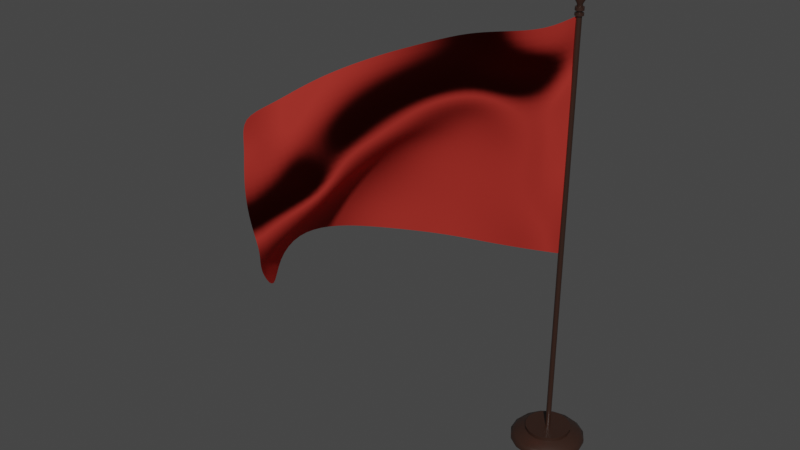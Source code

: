 # Source: flags.blend  (saved by Blender 4.4.32; exported with 4.5.12 LTS)
import bpy
from mathutils import Matrix  # noqa: F401  (used for matrix-valued properties, if any)

bpy.ops.wm.read_factory_settings(use_empty=True)
scene = bpy.context.scene
scene.name = 'Scene'

# ---- collections
col_collection = bpy.data.collections.new('Collection'); scene.collection.children.link(col_collection)
col_1 = bpy.data.collections.new('1'); scene.collection.children.link(col_1)
col_2 = bpy.data.collections.new('2'); scene.collection.children.link(col_2)
col_3 = bpy.data.collections.new('3'); scene.collection.children.link(col_3)
col_4 = bpy.data.collections.new('4'); scene.collection.children.link(col_4)
col_5 = bpy.data.collections.new('5'); scene.collection.children.link(col_5)

# ---- materials (node trees are filled in below, after node groups)
mat_wood = bpy.data.materials.new('wood')
mat_wood.use_transparent_shadow = False
mat_flag_3 = bpy.data.materials.new('flag 3')
mat_flag_3.use_transparent_shadow = False

# ---- node groups
ng_auto_smooth = bpy.data.node_groups.new('Auto Smooth', 'GeometryNodeTree')
_s = ng_auto_smooth.interface.new_socket(name='Geometry', in_out='OUTPUT', socket_type='NodeSocketGeometry')
_s = ng_auto_smooth.interface.new_socket(name='Geometry', in_out='INPUT', socket_type='NodeSocketGeometry')
_s = ng_auto_smooth.interface.new_socket(name='Angle', in_out='INPUT', socket_type='NodeSocketFloat')
_s.subtype = 'ANGLE'
_s.min_value = 0.0
_s.max_value = 3.142
ng_auto_smooth.is_modifier = True
_N = ng_auto_smooth.nodes; _L = ng_auto_smooth.links
n0 = _N.new('NodeGroupOutput'); n0.name = 'Group Output'; n0.location = (480, -100)
n1 = _N.new('NodeGroupInput'); n1.name = 'Group Input'; n1.location = (-420, -300)
n2 = _N.new('NodeGroupInput'); n2.name = 'Group Input.001'; n2.location = (-60, -100)
n3 = _N.new('GeometryNodeSetShadeSmooth'); n3.name = 'Set Shade Smooth'; n3.location = (120, -100)
n3.domain = 'EDGE'
n4 = _N.new('GeometryNodeSetShadeSmooth'); n4.name = 'Set Shade Smooth.001'; n4.location = (300, -100)
n5 = _N.new('GeometryNodeInputMeshEdgeAngle'); n5.name = 'Edge Angle'; n5.location = (-420, -220)
n6 = _N.new('GeometryNodeInputEdgeSmooth'); n6.name = 'Is Edge Smooth'; n6.location = (-60, -160)
n7 = _N.new('GeometryNodeInputShadeSmooth'); n7.name = 'Is Face Smooth'; n7.location = (-240, -340)
n8 = _N.new('FunctionNodeBooleanMath'); n8.name = 'Boolean Math'; n8.location = (-60, -220)
n9 = _N.new('FunctionNodeCompare'); n9.name = 'Compare'; n9.location = (-240, -180)
n9.operation = 'LESS_EQUAL'
_L.new(n5.outputs[0], n9.inputs[0])
_L.new(n4.outputs[0], n0.inputs[0])
_L.new(n1.outputs[1], n9.inputs[1])
_L.new(n9.outputs[0], n8.inputs[0])
_L.new(n7.outputs[0], n8.inputs[1])
_L.new(n2.outputs[0], n3.inputs[0])
_L.new(n6.outputs[0], n3.inputs[1])
_L.new(n3.outputs[0], n4.inputs[0])
_L.new(n8.outputs[0], n3.inputs[2])
n0.is_active_output = True

# ---- material node trees
mat_wood.use_nodes = True; mat_wood.node_tree.nodes.clear()
_N = mat_wood.node_tree.nodes; _L = mat_wood.node_tree.links
n0 = _N.new('ShaderNodeBsdfPrincipled'); n0.name = 'Principled BSDF'; n0.location = (10, 300)
n0.distribution = 'GGX'
n0.subsurface_method = 'RANDOM_WALK_SKIN'
n0.inputs[0].default_value = (0.03106, 0.01352, 0.008618, 1.0)
n0.inputs[2].default_value = 0.3256
n0.inputs[3].default_value = 1.45
n0.inputs[13].default_value = 0.7965
n0.inputs[27].default_value = (0.0, 0.0, 0.0, 1.0)
n0.inputs[28].default_value = 1.0
n1 = _N.new('ShaderNodeOutputMaterial'); n1.name = 'Material Output'; n1.location = (300, 300)
_L.new(n0.outputs[0], n1.inputs[0])
n1.is_active_output = True
mat_flag_3.use_nodes = True; mat_flag_3.node_tree.nodes.clear()
_N = mat_flag_3.node_tree.nodes; _L = mat_flag_3.node_tree.links
n0 = _N.new('ShaderNodeOutputMaterial'); n0.name = 'Material Output'; n0.location = (300, 300)
n1 = _N.new('ShaderNodeBsdfSheen'); n1.name = 'Velvet BSDF'; n1.location = (75, 270)
n1.distribution = 'ASHIKHMIN'
n1.inputs[0].default_value = (0.5891, 0.04935, 0.03756, 1.0)
n1.inputs[1].default_value = 1.0
_L.new(n1.outputs[0], n0.inputs[0])
n0.is_active_output = True

# ---- world
world_world = bpy.data.worlds.new('World'); scene.world = world_world
world_world.use_nodes = True; world_world.node_tree.nodes.clear()
_N = world_world.node_tree.nodes; _L = world_world.node_tree.links
n0 = _N.new('ShaderNodeOutputWorld'); n0.name = 'World Output'; n0.location = (300, 300)
n1 = _N.new('ShaderNodeBackground'); n1.name = 'Background'; n1.location = (10, 300)
n1.inputs[0].default_value = (0.05088, 0.05088, 0.05088, 1.0)
_L.new(n1.outputs[0], n0.inputs[0])
n0.is_active_output = True
world_world.color = (0.05088, 0.05088, 0.05088)
world_world.use_sun_shadow = False
world_world.sun_shadow_jitter_overblur = 0.0

# ---- meshes
me_circle_009 = bpy.data.meshes.new('Circle.009')
me_circle_009.from_pydata([(7.705e-09, 0.209, 0.0), (-0.08, 0.1931, 0.0), (-0.1478, 0.1478, 0.0), (-0.1931, 0.08, 0.0), (-0.209, -1.574e-08, 0.0), (-0.1931, -0.08, 0.0), (-0.1478, -0.1478, 0.0), (-0.08, -0.1931, 0.0), (1.684e-08, -0.209, 0.0), (0.08, -0.1931, 0.0), (0.1478, -0.1478, 0.0), (0.1931, -0.08, 0.0), (0.209, 2.533e-09, 0.0), (0.1931, 0.08, 0.0), (0.1478, 0.1478, 0.0), (0.08, 0.1931, 0.0), (7.705e-09, 0.209, 0.01845), (-0.08, 0.1931, 0.01845), (-0.1478, 0.1478, 0.01845), (-0.1931, 0.08, 0.01845), (-0.209, -1.574e-08, 0.01845), (-0.1931, -0.08, 0.01845), (-0.1478, -0.1478, 0.01845), (-0.08, -0.1931, 0.01845), (1.684e-08, -0.209, 0.01845), (0.08, -0.1931, 0.01845), (0.1478, -0.1478, 0.01845), (0.1931, -0.08, 0.01845), (0.209, 2.533e-09, 0.01845), (0.1931, 0.08, 0.01845), (0.1478, 0.1478, 0.01845), (0.08, 0.1931, 0.01845), (6.737e-09, 0.187, 0.03955), (-0.07157, 0.1728, 0.03955), (-0.1322, 0.1322, 0.03955), (-0.1728, 0.07157, 0.03955), (-0.187, -1.408e-08, 0.03955), (-0.1728, -0.07157, 0.03955), (-0.1322, -0.1322, 0.03955), (-0.07157, -0.1728, 0.03955), (1.491e-08, -0.187, 0.03955), (0.07157, -0.1728, 0.03955), (0.1322, -0.1322, 0.03955), (0.1728, -0.07157, 0.03955), (0.187, 2.266e-09, 0.03955), (0.1728, 0.07157, 0.03955), (0.1322, 0.1322, 0.03955), (0.07157, 0.1728, 0.03955), (5.677e-09, 0.1285, 0.06152), (-0.04916, 0.1187, 0.06152), (-0.09084, 0.09084, 0.06152), (-0.1187, 0.04916, 0.06152), (-0.1285, -1.154e-08, 0.06152), (-0.1187, -0.04916, 0.06152), (-0.09084, -0.09084, 0.06152), (-0.04916, -0.1187, 0.06152), (1.129e-08, -0.1285, 0.06152), (0.04916, -0.1187, 0.06152), (0.09084, -0.09084, 0.06152), (0.1187, -0.04916, 0.06152), (0.1285, -3.098e-10, 0.06152), (0.1187, 0.04916, 0.06152), (0.09084, 0.09084, 0.06152), (0.04916, 0.1187, 0.06152), (5.439e-09, 0.1285, 0.08173), (-0.04916, 0.1187, 0.08173), (-0.09084, 0.09084, 0.08173), (-0.1187, 0.04916, 0.08173), (-0.1285, -1.154e-08, 0.08173), (-0.1187, -0.04916, 0.08173), (-0.09084, -0.09084, 0.08173), (-0.04916, -0.1187, 0.08173), (1.105e-08, -0.1285, 0.08173), (0.04916, -0.1187, 0.08173), (0.09084, -0.09084, 0.08173), (0.1187, -0.04916, 0.08173), (0.1285, -3.098e-10, 0.08173), (0.1187, 0.04916, 0.08173), (0.09084, 0.09084, 0.08173), (0.04916, 0.1187, 0.08173), (0.0004839, 0.01484, 0.08237), (-0.005118, 0.01371, 0.08237), (-0.009867, 0.0105, 0.08237), (-0.01304, 0.00568, 0.08237), (-0.01415, -4.439e-09, 0.08237), (-0.01304, -0.00568, 0.08237), (-0.009867, -0.0105, 0.08237), (-0.005118, -0.01371, 0.08237), (0.0004839, -0.01484, 0.08237), (0.006086, -0.01371, 0.08237), (0.01083, -0.0105, 0.08237), (0.01401, -0.00568, 0.08237), (0.01512, -2.481e-09, 0.08237), (0.01401, 0.00568, 0.08237), (0.01083, 0.0105, 0.08237), (0.006086, 0.01371, 0.08237), (0.004347, 0.01484, 2.466), (-0.001334, 0.01371, 2.466), (-0.006149, 0.0105, 2.466), (-0.009367, 0.00568, 2.466), (-0.0105, -5.357e-09, 2.466), (-0.009367, -0.00568, 2.466), (-0.006149, -0.0105, 2.466), (-0.001334, -0.01371, 2.466), (0.004347, -0.01484, 2.466), (0.01003, -0.01371, 2.466), (0.01484, -0.0105, 2.466), (0.01806, -0.00568, 2.466), (0.01919, -4.065e-09, 2.466), (0.01806, 0.00568, 2.466), (0.01484, 0.0105, 2.466), (0.01003, 0.01371, 2.466), (0.004328, 0.01484, 2.479), (-0.001353, 0.01371, 2.479), (-0.006168, 0.0105, 2.479), (-0.009386, 0.00568, 2.479), (-0.01052, -4.29e-09, 2.479), (-0.009386, -0.00568, 2.479), (-0.006168, -0.0105, 2.479), (-0.001353, -0.01371, 2.479), (0.004328, -0.01484, 2.479), (0.01001, -0.01371, 2.479), (0.01482, -0.0105, 2.479), (0.01804, -0.00568, 2.479), (0.01917, -2.998e-09, 2.479), (0.01804, 0.00568, 2.479), (0.01482, 0.0105, 2.479), (0.01001, 0.01371, 2.479), (0.004311, 0.01484, 2.491), (-0.00137, 0.01371, 2.491), (-0.006185, 0.0105, 2.491), (-0.009403, 0.00568, 2.491), (-0.01053, -3.326e-09, 2.491), (-0.009403, -0.00568, 2.491), (-0.006185, -0.0105, 2.491), (-0.00137, -0.01371, 2.491), (0.004311, -0.01484, 2.491), (0.009991, -0.01371, 2.491), (0.01481, -0.0105, 2.491), (0.01802, -0.00568, 2.491), (0.01915, -2.034e-09, 2.491), (0.01802, 0.00568, 2.491), (0.01481, 0.0105, 2.491), (0.009991, 0.01371, 2.491), (0.004286, 0.01484, 2.508), (-0.001394, 0.01371, 2.508), (-0.00621, 0.0105, 2.508), (-0.009427, 0.00568, 2.508), (-0.01056, -2.885e-09, 2.508), (-0.009427, -0.00568, 2.508), (-0.00621, -0.0105, 2.508), (-0.001394, -0.01371, 2.508), (0.004286, -0.01484, 2.508), (0.009966, -0.01371, 2.508), (0.01478, -0.0105, 2.508), (0.018, -0.00568, 2.508), (0.01913, -1.593e-09, 2.508), (0.018, 0.00568, 2.508), (0.01478, 0.0105, 2.508), (0.009966, 0.01371, 2.508), (0.004266, 0.01484, 2.522), (-0.001414, 0.01371, 2.522), (-0.00623, 0.0105, 2.522), (-0.009447, 0.00568, 2.522), (-0.01058, -4.078e-09, 2.522), (-0.009447, -0.00568, 2.522), (-0.00623, -0.0105, 2.522), (-0.001414, -0.01371, 2.522), (0.004266, -0.01484, 2.522), (0.009946, -0.01371, 2.522), (0.01476, -0.0105, 2.522), (0.01798, -0.00568, 2.522), (0.01911, -2.786e-09, 2.522), (0.01798, 0.00568, 2.522), (0.01476, 0.0105, 2.522), (0.009946, 0.01371, 2.522), (0.004236, 0.02616, 2.543), (-0.005776, 0.02417, 2.543), (-0.01426, 0.0185, 2.543), (-0.01994, 0.01001, 2.543), (-0.02193, -8.034e-09, 2.543), (-0.01994, -0.01001, 2.543), (-0.01426, -0.0185, 2.543), (-0.005776, -0.02417, 2.543), (0.004236, -0.02616, 2.543), (0.01425, -0.02417, 2.543), (0.02274, -0.0185, 2.543), (0.02841, -0.01001, 2.543), (0.0304, -5.757e-09, 2.543), (0.02841, 0.01001, 2.543), (0.02274, 0.0185, 2.543), (0.01425, 0.02417, 2.543), (0.003997, 0.001977, 2.71), (0.003241, 0.001826, 2.71), (0.002599, 0.001398, 2.71), (0.002171, 0.0007565, 2.71), (0.00202, -2.352e-10, 2.71), (0.002171, -0.0007565, 2.71), (0.002599, -0.001398, 2.71), (0.003241, -0.001826, 2.71), (0.003997, -0.001977, 2.71), (0.004754, -0.001826, 2.71), (0.005395, -0.001398, 2.71), (0.005823, -0.0007565, 2.71), (0.005974, -6.316e-11, 2.71), (0.005823, 0.0007565, 2.71), (0.005395, 0.001398, 2.71), (0.004754, 0.001826, 2.71), (-0.004645, 0.02171, 2.466), (0.004347, 0.0235, 2.466), (-0.01227, 0.01661, 2.466), (-0.01736, 0.008991, 2.466), (-0.01915, -5.55e-09, 2.466), (-0.01736, -0.008991, 2.466), (-0.01227, -0.01661, 2.466), (-0.004645, -0.02171, 2.466), (0.004347, -0.0235, 2.466), (0.01334, -0.02171, 2.466), (0.02096, -0.01661, 2.466), (0.02605, -0.008991, 2.466), (0.02784, -3.538e-09, 2.466), (0.02605, 0.008991, 2.466), (0.02096, 0.01661, 2.466), (0.01334, 0.02171, 2.466), (-0.004664, 0.02171, 2.479), (0.004328, 0.0235, 2.479), (-0.01229, 0.01661, 2.479), (-0.01738, 0.008991, 2.479), (-0.01917, -4.399e-09, 2.479), (-0.01738, -0.008991, 2.479), (-0.01229, -0.01661, 2.479), (-0.004664, -0.02171, 2.479), (0.004328, -0.0235, 2.479), (0.01332, -0.02171, 2.479), (0.02094, -0.01661, 2.479), (0.02603, -0.008991, 2.479), (0.02782, -2.387e-09, 2.479), (0.02603, 0.008991, 2.479), (0.02094, 0.01661, 2.479), (0.01332, 0.02171, 2.479), (-0.004681, 0.02171, 2.491), (0.004311, 0.0235, 2.491), (-0.0123, 0.01661, 2.491), (-0.0174, 0.008991, 2.491), (-0.01918, -3.686e-09, 2.491), (-0.0174, -0.008991, 2.491), (-0.0123, -0.01661, 2.491), (-0.004681, -0.02171, 2.491), (0.004311, -0.0235, 2.491), (0.0133, -0.02171, 2.491), (0.02092, -0.01661, 2.491), (0.02602, -0.008991, 2.491), (0.02781, -1.423e-09, 2.491), (0.02602, 0.008991, 2.491), (0.02092, 0.01661, 2.491), (0.0133, 0.02171, 2.491), (-0.004705, 0.02171, 2.508), (0.004286, 0.0235, 2.508), (-0.01233, 0.01661, 2.508), (-0.01742, 0.008991, 2.508), (-0.01921, -3.161e-09, 2.508), (-0.01742, -0.008991, 2.508), (-0.01233, -0.01661, 2.508), (-0.004705, -0.02171, 2.508), (0.004286, -0.0235, 2.508), (0.01328, -0.02171, 2.508), (0.0209, -0.01661, 2.508), (0.02599, -0.008991, 2.508), (0.02778, -9.821e-10, 2.508), (0.02599, 0.008991, 2.508), (0.0209, 0.01661, 2.508), (0.01328, 0.02171, 2.508)], [], [(10, 9, 25, 26), (3, 2, 18, 19), (11, 10, 26, 27), (4, 3, 19, 20), (12, 11, 27, 28), (5, 4, 20, 21), (13, 12, 28, 29), (6, 5, 21, 22), (14, 13, 29, 30), (7, 6, 22, 23), (15, 14, 30, 31), (8, 7, 23, 24), (1, 0, 16, 17), (0, 15, 31, 16), (9, 8, 24, 25), (2, 1, 17, 18), (25, 24, 40, 41), (18, 17, 33, 34), (26, 25, 41, 42), (19, 18, 34, 35), (27, 26, 42, 43), (20, 19, 35, 36), (28, 27, 43, 44), (21, 20, 36, 37), (29, 28, 44, 45), (22, 21, 37, 38), (30, 29, 45, 46), (23, 22, 38, 39), (31, 30, 46, 47), (24, 23, 39, 40), (17, 16, 32, 33), (16, 31, 47, 32), (46, 45, 61, 62), (39, 38, 54, 55), (47, 46, 62, 63), (40, 39, 55, 56), (33, 32, 48, 49), (32, 47, 63, 48), (41, 40, 56, 57), (34, 33, 49, 50), (42, 41, 57, 58), (35, 34, 50, 51), (43, 42, 58, 59), (36, 35, 51, 52), (44, 43, 59, 60), (37, 36, 52, 53), (45, 44, 60, 61), (38, 37, 53, 54), (52, 51, 67, 68), (65, 64, 79, 78, 77, 76, 75, 74, 73, 72, 71, 70, 69, 68, 67, 66), (60, 59, 75, 76), (53, 52, 68, 69), (61, 60, 76, 77), (54, 53, 69, 70), (62, 61, 77, 78), (55, 54, 70, 71), (63, 62, 78, 79), (56, 55, 71, 72), (49, 48, 64, 65), (48, 63, 79, 64), (57, 56, 72, 73), (50, 49, 65, 66), (58, 57, 73, 74), (51, 50, 66, 67), (59, 58, 74, 75), (81, 82, 83, 84, 85, 86, 87, 88, 89, 90, 91, 92, 93, 94, 95, 80), (134, 133, 245, 246), (90, 89, 105, 106), (83, 82, 98, 99), (91, 90, 106, 107), (84, 83, 99, 100), (92, 91, 107, 108), (85, 84, 100, 101), (93, 92, 108, 109), (86, 85, 101, 102), (94, 93, 109, 110), (87, 86, 102, 103), (95, 94, 110, 111), (88, 87, 103, 104), (81, 80, 96, 97), (80, 95, 111, 96), (89, 88, 104, 105), (82, 81, 97, 98), (113, 112, 128, 129), (122, 123, 235, 234), (133, 132, 244, 245), (96, 111, 223, 209), (121, 122, 234, 233), (132, 131, 243, 244), (111, 110, 222, 223), (120, 121, 233, 232), (131, 130, 242, 243), (110, 109, 221, 222), (119, 120, 232, 231), (130, 129, 240, 242), (109, 108, 220, 221), (118, 119, 231, 230), (129, 128, 241, 240), (108, 107, 219, 220), (117, 118, 230, 229), (112, 127, 143, 128), (121, 120, 136, 137), (114, 113, 129, 130), (122, 121, 137, 138), (115, 114, 130, 131), (123, 122, 138, 139), (116, 115, 131, 132), (124, 123, 139, 140), (117, 116, 132, 133), (125, 124, 140, 141), (118, 117, 133, 134), (126, 125, 141, 142), (119, 118, 134, 135), (127, 126, 142, 143), (120, 119, 135, 136), (155, 154, 170, 171), (107, 106, 218, 219), (116, 117, 229, 228), (106, 105, 217, 218), (115, 116, 228, 227), (105, 104, 216, 217), (114, 115, 227, 226), (104, 103, 215, 216), (113, 114, 226, 224), (159, 144, 257, 271), (103, 102, 214, 215), (112, 113, 224, 225), (158, 159, 271, 270), (102, 101, 213, 214), (157, 158, 270, 269), (101, 100, 212, 213), (161, 160, 176, 177), (148, 147, 163, 164), (156, 155, 171, 172), (149, 148, 164, 165), (157, 156, 172, 173), (150, 149, 165, 166), (158, 157, 173, 174), (151, 150, 166, 167), (159, 158, 174, 175), (152, 151, 167, 168), (145, 144, 160, 161), (144, 159, 175, 160), (153, 152, 168, 169), (146, 145, 161, 162), (154, 153, 169, 170), (147, 146, 162, 163), (182, 181, 197, 198), (160, 175, 191, 176), (169, 168, 184, 185), (162, 161, 177, 178), (170, 169, 185, 186), (163, 162, 178, 179), (171, 170, 186, 187), (164, 163, 179, 180), (172, 171, 187, 188), (165, 164, 180, 181), (173, 172, 188, 189), (166, 165, 181, 182), (174, 173, 189, 190), (167, 166, 182, 183), (175, 174, 190, 191), (168, 167, 183, 184), (193, 192, 207, 206, 205, 204, 203, 202, 201, 200, 199, 198, 197, 196, 195, 194), (190, 189, 205, 206), (183, 182, 198, 199), (191, 190, 206, 207), (184, 183, 199, 200), (177, 176, 192, 193), (176, 191, 207, 192), (185, 184, 200, 201), (178, 177, 193, 194), (186, 185, 201, 202), (179, 178, 194, 195), (187, 186, 202, 203), (180, 179, 195, 196), (188, 187, 203, 204), (181, 180, 196, 197), (189, 188, 204, 205), (219, 218, 234, 235), (212, 211, 227, 228), (220, 219, 235, 236), (213, 212, 228, 229), (221, 220, 236, 237), (214, 213, 229, 230), (222, 221, 237, 238), (215, 214, 230, 231), (223, 222, 238, 239), (216, 215, 231, 232), (208, 209, 225, 224), (209, 223, 239, 225), (217, 216, 232, 233), (210, 208, 224, 226), (218, 217, 233, 234), (211, 210, 226, 227), (246, 245, 261, 262), (254, 253, 269, 270), (247, 246, 262, 263), (255, 254, 270, 271), (248, 247, 263, 264), (240, 241, 257, 256), (241, 255, 271, 257), (249, 248, 264, 265), (242, 240, 256, 258), (250, 249, 265, 266), (243, 242, 258, 259), (251, 250, 266, 267), (244, 243, 259, 260), (252, 251, 267, 268), (245, 244, 260, 261), (253, 252, 268, 269), (123, 124, 236, 235), (144, 145, 256, 257), (135, 134, 246, 247), (124, 125, 237, 236), (145, 146, 258, 256), (136, 135, 247, 248), (125, 126, 238, 237), (146, 147, 259, 258), (137, 136, 248, 249), (126, 127, 239, 238), (147, 148, 260, 259), (138, 137, 249, 250), (127, 112, 225, 239), (148, 149, 261, 260), (139, 138, 250, 251), (149, 150, 262, 261), (140, 139, 251, 252), (150, 151, 263, 262), (141, 140, 252, 253), (151, 152, 264, 263), (142, 141, 253, 254), (152, 153, 265, 264), (143, 142, 254, 255), (97, 96, 209, 208), (153, 154, 266, 265), (128, 143, 255, 241), (98, 97, 208, 210), (154, 155, 267, 266), (99, 98, 210, 211), (155, 156, 268, 267), (100, 99, 211, 212), (156, 157, 269, 268)])
me_circle_009.polygons.foreach_set('use_smooth', [True] * 243)
_uv = me_circle_009.uv_layers.new(name='UVMap')
_uv.uv.foreach_set('vector', [0.0, 0.0, 0.0, 0.0, 0.0, 0.0, 0.0, 0.0, 0.0, 0.0, 0.0, 0.0, 0.0, 0.0, 0.0, 0.0, 0.0, 0.0, 0.0, 0.0, 0.0, 0.0, 0.0, 0.0, 0.0, 0.0, 0.0, 0.0, 0.0, 0.0, 0.0, 0.0, 0.0, 0.0, 0.0, 0.0, 0.0, 0.0, 0.0, 0.0, 0.0, 0.0, 0.0, 0.0, 0.0, 0.0, 0.0, 0.0, 0.0, 0.0, 0.0, 0.0, 0.0, 0.0, 0.0, 0.0, 0.0, 0.0, 0.0, 0.0, 0.0, 0.0, 0.0, 0.0, 0.0, 0.0, 0.0, 0.0, 0.0, 0.0, 0.0, 0.0, 0.0, 0.0, 0.0, 0.0, 0.0, 0.0, 0.0, 0.0, 0.0, 0.0, 0.0, 0.0, 0.0, 0.0, 0.0, 0.0, 0.0, 0.0, 0.0, 0.0, 0.0, 0.0, 0.0, 0.0, 0.0, 0.0, 0.0, 0.0, 0.0, 0.0, 0.0, 0.0, 0.0, 0.0, 0.0, 0.0, 0.0, 0.0, 0.0, 0.0, 0.0, 0.0, 0.0, 0.0, 0.0, 0.0, 0.0, 0.0, 0.0, 0.0, 0.0, 0.0, 0.0, 0.0, 0.0, 0.0, 0.0, 0.0, 0.0, 0.0, 0.0, 0.0, 0.0, 0.0, 0.0, 0.0, 0.0, 0.0, 0.0, 0.0, 0.0, 0.0, 0.0, 0.0, 0.0, 0.0, 0.0, 0.0, 0.0, 0.0, 0.0, 0.0, 0.0, 0.0, 0.0, 0.0, 0.0, 0.0, 0.0, 0.0, 0.0, 0.0, 0.0, 0.0, 0.0, 0.0, 0.0, 0.0, 0.0, 0.0, 0.0, 0.0, 0.0, 0.0, 0.0, 0.0, 0.0, 0.0, 0.0, 0.0, 0.0, 0.0, 0.0, 0.0, 0.0, 0.0, 0.0, 0.0, 0.0, 0.0, 0.0, 0.0, 0.0, 0.0, 0.0, 0.0, 0.0, 0.0, 0.0, 0.0, 0.0, 0.0, 0.0, 0.0, 0.0, 0.0, 0.0, 0.0, 0.0, 0.0, 0.0, 0.0, 0.0, 0.0, 0.0, 0.0, 0.0, 0.0, 0.0, 0.0, 0.0, 0.0, 0.0, 0.0, 0.0, 0.0, 0.0, 0.0, 0.0, 0.0, 0.0, 0.0, 0.0, 0.0, 0.0, 0.0, 0.0, 0.0, 0.0, 0.0, 0.0, 0.0, 0.0, 0.0, 0.0, 0.0, 0.0, 0.0, 0.0, 0.0, 0.0, 0.0, 0.0, 0.0, 0.0, 0.0, 0.0, 0.0, 0.0, 0.0, 0.0, 0.0, 0.0, 0.0, 0.0, 0.0, 0.0, 0.0, 0.0, 0.0, 0.0, 0.0, 0.0, 0.0, 0.0, 0.0, 0.0, 0.0, 0.0, 0.0, 0.0, 0.0, 0.0, 0.0, 0.0, 0.0, 0.0, 0.0, 0.0, 0.0, 0.0, 0.0, 0.0, 0.0, 0.0, 0.0, 0.0, 0.0, 0.0, 0.0, 0.0, 0.0, 0.0, 0.0, 0.0, 0.0, 0.0, 0.0, 0.0, 0.0, 0.0, 0.0, 0.0, 0.0, 0.0, 0.0, 0.0, 0.0, 0.0, 0.0, 0.0, 0.0, 0.0, 0.0, 0.0, 0.0, 0.0, 0.0, 0.0, 0.0, 0.0, 0.0, 0.0, 0.0, 0.0, 0.0, 0.0, 0.0, 0.0, 0.0, 0.0, 0.0, 0.0, 0.0, 0.0, 0.0, 0.0, 0.0, 0.0, 0.0, 0.0, 0.0, 0.0, 0.0, 0.0, 0.0, 0.0, 0.0, 0.0, 0.0, 0.0, 0.0, 0.0, 0.0, 0.0, 0.0, 0.0, 0.0, 0.0, 0.0, 0.0, 0.0, 0.0, 0.0, 0.0, 0.0, 0.0, 0.0, 0.0, 0.0, 0.0, 0.0, 0.0, 0.0, 0.0, 0.0, 0.0, 0.0, 0.0, 0.0, 0.0, 0.0, 0.0, 0.0, 0.0, 0.0, 0.0, 0.0, 0.0, 0.0, 0.0, 0.0, 0.0, 0.0, 0.0, 0.0, 0.0, 0.0, 0.0, 0.0, 0.0, 0.0, 0.0, 0.0, 0.0, 0.0, 0.0, 0.0, 0.0, 0.0, 0.0, 0.0, 0.0, 0.0, 0.0, 0.0, 0.0, 0.0, 0.0, 0.0, 0.0, 0.0, 0.0, 0.0, 0.0, 0.0, 0.0, 0.0, 0.0, 0.0, 0.0, 0.0, 0.0, 0.0, 0.0, 0.0, 0.0, 0.0, 0.0, 0.0, 0.0, 0.0, 0.0, 0.0, 0.0, 0.0, 0.0, 0.0, 0.0, 0.0, 0.0, 0.0, 0.0, 0.0, 0.0, 0.0, 0.0, 0.0, 0.0, 0.0, 0.0, 0.0, 0.0, 0.0, 0.0, 0.0, 0.0, 0.0, 0.0, 0.0, 0.0, 0.0, 0.0, 0.0, 0.0, 0.0, 0.0, 0.0, 0.0, 0.0, 0.0, 0.0, 0.0, 0.0, 0.0, 0.0, 0.0, 0.0, 0.0, 0.0, 0.0, 0.0, 0.0, 0.0, 0.0, 0.0, 0.0, 0.0, 0.0, 0.0, 0.0, 0.0, 0.0, 0.0, 0.0, 0.0, 0.0, 0.0, 0.0, 0.0, 0.0, 0.0, 0.0, 0.0, 0.0, 0.0, 0.0, 0.0, 0.0, 0.0, 0.0, 0.0, 0.0, 0.0, 0.0, 0.0, 0.0, 0.0, 0.0, 0.0, 0.0, 0.0, 0.0, 0.0, 0.0, 0.0, 0.0, 0.0, 0.0, 0.0, 0.0, 0.0, 0.0, 0.0, 0.0, 0.0, 0.0, 0.0, 0.0, 0.0, 0.0, 0.0, 0.0, 0.0, 0.0, 0.0, 0.0, 0.0, 0.0, 0.0, 0.0, 0.0, 0.0, 0.0, 0.0, 0.0, 0.0, 0.0, 0.0, 0.0, 0.0, 0.0, 0.0, 0.0, 0.0, 0.0, 0.0, 0.0, 0.0, 0.0, 0.0, 0.0, 0.0, 0.0, 0.0, 0.0, 0.0, 0.0, 0.0, 0.0, 0.0, 0.0, 0.0, 0.0, 0.0, 0.0, 0.0, 0.0, 0.0, 0.0, 0.0, 0.0, 0.0, 0.0, 0.0, 0.0, 0.0, 0.0, 0.0, 0.0, 0.0, 0.0, 0.0, 0.0, 0.0, 0.0, 0.0, 0.0, 0.0, 0.0, 0.0, 0.0, 0.0, 0.0, 0.0, 0.0, 0.0, 0.0, 0.0, 0.0, 0.0, 0.0, 0.0, 0.0, 0.0, 0.0, 0.0, 0.0, 0.0, 0.0, 0.0, 0.0, 0.0, 0.0, 0.0, 0.0, 0.0, 0.0, 0.0, 0.0, 0.0, 0.0, 0.0, 0.0, 0.0, 0.0, 0.0, 0.0, 0.0, 0.0, 0.0, 0.0, 0.0, 0.0, 0.0, 0.0, 0.0, 0.0, 0.0, 0.0, 0.0, 0.0, 0.0, 0.0, 0.0, 0.0, 0.0, 0.0, 0.0, 0.0, 0.0, 0.0, 0.0, 0.0, 0.0, 0.0, 0.0, 0.0, 0.0, 0.0, 0.0, 0.0, 0.0, 0.0, 0.0, 0.0, 0.0, 0.0, 0.0, 0.0, 0.0, 0.0, 0.0, 0.0, 0.0, 0.0, 0.0, 0.0, 0.0, 0.0, 0.0, 0.0, 0.0, 0.0, 0.0, 0.0, 0.0, 0.0, 0.0, 0.0, 0.0, 0.0, 0.0, 0.0, 0.0, 0.0, 0.0, 0.0, 0.0, 0.0, 0.0, 0.0, 0.0, 0.0, 0.0, 0.0, 0.0, 0.0, 0.0, 0.0, 0.0, 0.0, 0.0, 0.0, 0.0, 0.0, 0.0, 0.0, 0.0, 0.0, 0.0, 0.0, 0.0, 0.0, 0.0, 0.0, 0.0, 0.0, 0.0, 0.0, 0.0, 0.0, 0.0, 0.0, 0.0, 0.0, 0.0, 0.0, 0.0, 0.0, 0.0, 0.0, 0.0, 0.0, 0.0, 0.0, 0.0, 0.0, 0.0, 0.0, 0.0, 0.0, 0.0, 0.0, 0.0, 0.0, 0.0, 0.0, 0.0, 0.0, 0.0, 0.0, 0.0, 0.0, 0.0, 0.0, 0.0, 0.0, 0.0, 0.0, 0.0, 0.0, 0.0, 0.0, 0.0, 0.0, 0.0, 0.0, 0.0, 0.0, 0.0, 0.0, 0.0, 0.0, 0.0, 0.0, 0.0, 0.0, 0.0, 0.0, 0.0, 0.0, 0.0, 0.0, 0.0, 0.0, 0.0, 0.0, 0.0, 0.0, 0.0, 0.0, 0.0, 0.0, 0.0, 0.0, 0.0, 0.0, 0.0, 0.0, 0.0, 0.0, 0.0, 0.0, 0.0, 0.0, 0.0, 0.0, 0.0, 0.0, 0.0, 0.0, 0.0, 0.0, 0.0, 0.0, 0.0, 0.0, 0.0, 0.0, 0.0, 0.0, 0.0, 0.0, 0.0, 0.0, 0.0, 0.0, 0.0, 0.0, 0.0, 0.0, 0.0, 0.0, 0.0, 0.0, 0.0, 0.0, 0.0, 0.0, 0.0, 0.0, 0.0, 0.0, 0.0, 0.0, 0.0, 0.0, 0.0, 0.0, 0.0, 0.0, 0.0, 0.0, 0.0, 0.0, 0.0, 0.0, 0.0, 0.0, 0.0, 0.0, 0.0, 0.0, 0.0, 0.0, 0.0, 0.0, 0.0, 0.0, 0.0, 0.0, 0.0, 0.0, 0.0, 0.0, 0.0, 0.0, 0.0, 0.0, 0.0, 0.0, 0.0, 0.0, 0.0, 0.0, 0.0, 0.0, 0.0, 0.0, 0.0, 0.0, 0.0, 0.0, 0.0, 0.0, 0.0, 0.0, 0.0, 0.0, 0.0, 0.0, 0.0, 0.0, 0.0, 0.0, 0.0, 0.0, 0.0, 0.0, 0.0, 0.0, 0.0, 0.0, 0.0, 0.0, 0.0, 0.0, 0.0, 0.0, 0.0, 0.0, 0.0, 0.0, 0.0, 0.0, 0.0, 0.0, 0.0, 0.0, 0.0, 0.0, 0.0, 0.0, 0.0, 0.0, 0.0, 0.0, 0.0, 0.0, 0.0, 0.0, 0.0, 0.0, 0.0, 0.0, 0.0, 0.0, 0.0, 0.0, 0.0, 0.0, 0.0, 0.0, 0.0, 0.0, 0.0, 0.0, 0.0, 0.0, 0.0, 0.0, 0.0, 0.0, 0.0, 0.0, 0.0, 0.0, 0.0, 0.0, 0.0, 0.0, 0.0, 0.0, 0.0, 0.0, 0.0, 0.0, 0.0, 0.0, 0.0, 0.0, 0.0, 0.0, 0.0, 0.0, 0.0, 0.0, 0.0, 0.0, 0.0, 0.0, 0.0, 0.0, 0.0, 0.0, 0.0, 0.0, 0.0, 0.0, 0.0, 0.0, 0.0, 0.0, 0.0, 0.0, 0.0, 0.0, 0.0, 0.0, 0.0, 0.0, 0.0, 0.0, 0.0, 0.0, 0.0, 0.0, 0.0, 0.0, 0.0, 0.0, 0.0, 0.0, 0.0, 0.0, 0.0, 0.0, 0.0, 0.0, 0.0, 0.0, 0.0, 0.0, 0.0, 0.0, 0.0, 0.0, 0.0, 0.0, 0.0, 0.0, 0.0, 0.0, 0.0, 0.0, 0.0, 0.0, 0.0, 0.0, 0.0, 0.0, 0.0, 0.0, 0.0, 0.0, 0.0, 0.0, 0.0, 0.0, 0.0, 0.0, 0.0, 0.0, 0.0, 0.0, 0.0, 0.0, 0.0, 0.0, 0.0, 0.0, 0.0, 0.0, 0.0, 0.0, 0.0, 0.0, 0.0, 0.0, 0.0, 0.0, 0.0, 0.0, 0.0, 0.0, 0.0, 0.0, 0.0, 0.0, 0.0, 0.0, 0.0, 0.0, 0.0, 0.0, 0.0, 0.0, 0.0, 0.0, 0.0, 0.0, 0.0, 0.0, 0.0, 0.0, 0.0, 0.0, 0.0, 0.0, 0.0, 0.0, 0.0, 0.0, 0.0, 0.0, 0.0, 0.0, 0.0, 0.0, 0.0, 0.0, 0.0, 0.0, 0.0, 0.0, 0.0, 0.0, 0.0, 0.0, 0.0, 0.0, 0.0, 0.0, 0.0, 0.0, 0.0, 0.0, 0.0, 0.0, 0.0, 0.0, 0.0, 0.0, 0.0, 0.0, 0.0, 0.0, 0.0, 0.0, 0.0, 0.0, 0.0, 0.0, 0.0, 0.0, 0.0, 0.0, 0.0, 0.0, 0.0, 0.0, 0.0, 0.0, 0.0, 0.0, 0.0, 0.0, 0.0, 0.0, 0.0, 0.0, 0.0, 0.0, 0.0, 0.0, 0.0, 0.0, 0.0, 0.0, 0.0, 0.0, 0.0, 0.0, 0.0, 0.0, 0.0, 0.0, 0.0, 0.0, 0.0, 0.0, 0.0, 0.0, 0.0, 0.0, 0.0, 0.0, 0.0, 0.0, 0.0, 0.0, 0.0, 0.0, 0.0, 0.0, 0.0, 0.0, 0.0, 0.0, 0.0, 0.0, 0.0, 0.0, 0.0, 0.0, 0.0, 0.0, 0.0, 0.0, 0.0, 0.0, 0.0, 0.0, 0.0, 0.0, 0.0, 0.0, 0.0, 0.0, 0.0, 0.0, 0.0, 0.0, 0.0, 0.0, 0.0, 0.0, 0.0, 0.0, 0.0, 0.0, 0.0, 0.0, 0.0, 0.0, 0.0, 0.0, 0.0, 0.0, 0.0, 0.0, 0.0, 0.0, 0.0, 0.0, 0.0, 0.0, 0.0, 0.0, 0.0, 0.0, 0.0, 0.0, 0.0, 0.0, 0.0, 0.0, 0.0, 0.0, 0.0, 0.0, 0.0, 0.0, 0.0, 0.0, 0.0, 0.0, 0.0, 0.0, 0.0, 0.0, 0.0, 0.0, 0.0, 0.0, 0.0, 0.0, 0.0, 0.0, 0.0, 0.0, 0.0, 0.0, 0.0, 0.0, 0.0, 0.0, 0.0, 0.0, 0.0, 0.0, 0.0, 0.0, 0.0, 0.0, 0.0, 0.0, 0.0, 0.0, 0.0, 0.0, 0.0, 0.0, 0.0, 0.0, 0.0, 0.0, 0.0, 0.0, 0.0, 0.0, 0.0, 0.0, 0.0, 0.0, 0.0, 0.0, 0.0, 0.0, 0.0, 0.0, 0.0, 0.0, 0.0, 0.0, 0.0, 0.0, 0.0, 0.0, 0.0, 0.0, 0.0, 0.0, 0.0, 0.0, 0.0, 0.0, 0.0, 0.0, 0.0, 0.0, 0.0, 0.0, 0.0, 0.0, 0.0, 0.0, 0.0, 0.0, 0.0, 0.0, 0.0, 0.0, 0.0, 0.0, 0.0, 0.0, 0.0, 0.0, 0.0, 0.0, 0.0, 0.0, 0.0, 0.0, 0.0, 0.0, 0.0, 0.0, 0.0, 0.0, 0.0, 0.0, 0.0, 0.0, 0.0, 0.0, 0.0, 0.0, 0.0, 0.0, 0.0, 0.0, 0.0, 0.0, 0.0, 0.0, 0.0, 0.0, 0.0, 0.0, 0.0, 0.0, 0.0, 0.0, 0.0, 0.0, 0.0, 0.0, 0.0, 0.0, 0.0, 0.0, 0.0, 0.0, 0.0, 0.0, 0.0, 0.0, 0.0, 0.0, 0.0, 0.0, 0.0, 0.0, 0.0, 0.0, 0.0, 0.0, 0.0, 0.0, 0.0, 0.0, 0.0, 0.0, 0.0, 0.0, 0.0, 0.0, 0.0, 0.0, 0.0, 0.0, 0.0, 0.0, 0.0, 0.0, 0.0, 0.0, 0.0, 0.0, 0.0, 0.0, 0.0, 0.0, 0.0, 0.0, 0.0, 0.0, 0.0, 0.0, 0.0, 0.0, 0.0, 0.0, 0.0, 0.0, 0.0, 0.0, 0.0, 0.0, 0.0, 0.0, 0.0, 0.0, 0.0, 0.0, 0.0, 0.0, 0.0, 0.0, 0.0, 0.0, 0.0, 0.0, 0.0, 0.0, 0.0, 0.0, 0.0, 0.0, 0.0, 0.0, 0.0, 0.0, 0.0, 0.0, 0.0, 0.0, 0.0, 0.0, 0.0, 0.0, 0.0, 0.0, 0.0, 0.0, 0.0, 0.0, 0.0, 0.0, 0.0, 0.0, 0.0, 0.0, 0.0, 0.0, 0.0, 0.0, 0.0, 0.0, 0.0, 0.0, 0.0, 0.0, 0.0, 0.0, 0.0, 0.0, 0.0, 0.0, 0.0, 0.0, 0.0, 0.0, 0.0, 0.0, 0.0, 0.0, 0.0, 0.0, 0.0, 0.0, 0.0, 0.0, 0.0, 0.0, 0.0, 0.0, 0.0, 0.0, 0.0, 0.0, 0.0, 0.0, 0.0, 0.0, 0.0, 0.0, 0.0, 0.0, 0.0, 0.0, 0.0, 0.0, 0.0, 0.0, 0.0, 0.0, 0.0, 0.0, 0.0, 0.0, 0.0, 0.0, 0.0, 0.0, 0.0, 0.0, 0.0, 0.0, 0.0, 0.0, 0.0, 0.0, 0.0, 0.0, 0.0, 0.0, 0.0, 0.0, 0.0, 0.0, 0.0, 0.0, 0.0, 0.0, 0.0, 0.0, 0.0, 0.0, 0.0, 0.0, 0.0, 0.0, 0.0, 0.0, 0.0, 0.0, 0.0, 0.0, 0.0, 0.0, 0.0, 0.0, 0.0, 0.0, 0.0, 0.0, 0.0, 0.0, 0.0, 0.0, 0.0, 0.0, 0.0, 0.0, 0.0, 0.0, 0.0, 0.0, 0.0, 0.0, 0.0, 0.0, 0.0, 0.0, 0.0, 0.0, 0.0, 0.0, 0.0, 0.0, 0.0, 0.0, 0.0, 0.0, 0.0, 0.0, 0.0, 0.0, 0.0, 0.0, 0.0, 0.0, 0.0, 0.0, 0.0, 0.0, 0.0, 0.0, 0.0, 0.0, 0.0, 0.0, 0.0, 0.0, 0.0, 0.0, 0.0, 0.0, 0.0, 0.0, 0.0, 0.0, 0.0, 0.0, 0.0, 0.0, 0.0, 0.0, 0.0, 0.0, 0.0, 0.0, 0.0, 0.0, 0.0, 0.0, 0.0, 0.0, 0.0, 0.0, 0.0, 0.0, 0.0, 0.0, 0.0, 0.0, 0.0, 0.0, 0.0, 0.0, 0.0, 0.0, 0.0, 0.0, 0.0, 0.0, 0.0, 0.0, 0.0, 0.0, 0.0, 0.0, 0.0, 0.0, 0.0, 0.0, 0.0, 0.0, 0.0, 0.0, 0.0, 0.0, 0.0, 0.0, 0.0, 0.0, 0.0, 0.0, 0.0, 0.0, 0.0, 0.0, 0.0, 0.0, 0.0, 0.0, 0.0, 0.0, 0.0, 0.0, 0.0, 0.0, 0.0, 0.0, 0.0, 0.0, 0.0, 0.0, 0.0, 0.0, 0.0, 0.0, 0.0, 0.0, 0.0, 0.0, 0.0, 0.0, 0.0, 0.0, 0.0, 0.0, 0.0, 0.0, 0.0, 0.0, 0.0, 0.0, 0.0, 0.0, 0.0, 0.0, 0.0, 0.0, 0.0, 0.0, 0.0, 0.0, 0.0, 0.0, 0.0, 0.0, 0.0, 0.0, 0.0, 0.0, 0.0, 0.0, 0.0, 0.0, 0.0, 0.0, 0.0, 0.0, 0.0, 0.0, 0.0, 0.0, 0.0, 0.0, 0.0, 0.0, 0.0, 0.0, 0.0, 0.0, 0.0, 0.0, 0.0, 0.0, 0.0, 0.0, 0.0, 0.0, 0.0, 0.0, 0.0, 0.0, 0.0, 0.0, 0.0, 0.0, 0.0, 0.0, 0.0, 0.0, 0.0, 0.0, 0.0, 0.0, 0.0, 0.0, 0.0, 0.0, 0.0, 0.0, 0.0, 0.0, 0.0, 0.0, 0.0, 0.0, 0.0, 0.0, 0.0, 0.0, 0.0, 0.0, 0.0, 0.0, 0.0, 0.0, 0.0, 0.0, 0.0, 0.0, 0.0, 0.0, 0.0, 0.0, 0.0, 0.0, 0.0, 0.0, 0.0, 0.0, 0.0, 0.0, 0.0, 0.0, 0.0, 0.0, 0.0, 0.0, 0.0, 0.0, 0.0, 0.0, 0.0, 0.0, 0.0, 0.0, 0.0, 0.0, 0.0, 0.0, 0.0, 0.0, 0.0, 0.0, 0.0, 0.0, 0.0, 0.0, 0.0, 0.0, 0.0, 0.0, 0.0, 0.0, 0.0, 0.0, 0.0, 0.0, 0.0, 0.0, 0.0, 0.0, 0.0, 0.0, 0.0, 0.0, 0.0, 0.0, 0.0, 0.0, 0.0, 0.0, 0.0, 0.0, 0.0, 0.0, 0.0, 0.0, 0.0, 0.0, 0.0, 0.0, 0.0, 0.0, 0.0, 0.0, 0.0, 0.0, 0.0, 0.0, 0.0, 0.0, 0.0, 0.0, 0.0, 0.0, 0.0, 0.0, 0.0, 0.0, 0.0, 0.0, 0.0, 0.0, 0.0, 0.0, 0.0, 0.0, 0.0, 0.0, 0.0, 0.0, 0.0, 0.0])
me_circle_009.materials.append(mat_wood)
me_circle_009.update()
me_circle_010 = bpy.data.meshes.new('Circle.010')
me_circle_010.from_pydata([(-0.2435, -1.606e-09, 1.165), (-0.453, 2.251e-10, 2.424), (-1.295, -1.026, 0.8238), (-1.714, -0.9258, 1.63), (-1.395, -0.9131, 0.9189), (-1.412, -0.7598, 1.008), (-1.323, -0.6093, 1.044), (-1.188, -0.4933, 1.062), (-1.039, -0.3968, 1.08), (-0.8869, -0.3052, 1.098), (-0.7271, -0.2263, 1.115), (-0.5618, -0.159, 1.131), (-0.3782, -0.0776, 1.153), (-0.5281, -0.1394, 2.355), (-0.6927, -0.2327, 2.311), (-0.8474, -0.3083, 2.266), (-0.9782, -0.4091, 2.198), (-1.107, -0.5118, 2.128), (-1.234, -0.609, 2.048), (-1.359, -0.6971, 1.956), (-1.48, -0.7694, 1.848), (-1.596, -0.8358, 1.729), (-0.4268, -3.792e-12, 2.267), (-0.4006, -2.327e-10, 2.109), (-0.3745, -4.616e-10, 1.952), (-0.3483, -6.904e-10, 1.795), (-0.3221, -9.193e-10, 1.637), (-0.2959, -1.148e-09, 1.48), (-0.2697, -1.377e-09, 1.322), (-1.6, -1.005, 1.552), (-1.49, -1.109, 1.5), (-1.374, -1.206, 1.444), (-1.252, -1.283, 1.376), (-1.202, -1.254, 1.226), (-1.256, -1.192, 1.089), (-1.3, -1.117, 0.955), (-0.508, -0.07674, 2.201), (-0.4173, -0.149, 2.099), (-0.4186, -0.1743, 1.936), (-0.3969, -0.17, 1.779), (-0.3919, -0.1599, 1.62), (-0.3876, -0.1462, 1.462), (-0.3758, -0.1204, 1.306), (-0.6543, -0.2315, 2.156), (-0.5437, -0.3109, 2.073), (-0.5479, -0.2917, 1.914), (-0.5612, -0.2406, 1.763), (-0.5632, -0.2173, 1.605), (-0.5613, -0.2028, 1.446), (-0.5609, -0.183, 1.288), (-0.7474, -0.3822, 2.167), (-0.6752, -0.4144, 2.029), (-0.7225, -0.3264, 1.906), (-0.7297, -0.296, 1.749), (-0.7317, -0.2726, 1.591), (-0.7309, -0.2556, 1.432), (-0.7295, -0.2398, 1.273), (-0.8732, -0.4997, 2.12), (-0.7907, -0.5367, 1.99), (-0.8354, -0.4543, 1.863), (-0.8834, -0.3844, 1.729), (-0.8891, -0.3544, 1.573), (-0.8907, -0.333, 1.415), (-0.8908, -0.3154, 1.257), (-1.0, -0.6112, 2.063), (-0.9035, -0.6629, 1.947), (-0.8886, -0.6082, 1.799), (-0.9816, -0.53, 1.697), (-1.018, -0.4758, 1.55), (-1.036, -0.4343, 1.396), (-1.043, -0.4082, 1.239), (-1.128, -0.7131, 1.99), (-1.022, -0.7786, 1.89), (-0.9572, -0.76, 1.746), (-1.024, -0.6854, 1.625), (-1.116, -0.6212, 1.513), (-1.16, -0.5621, 1.371), (-1.181, -0.5202, 1.219), (-1.252, -0.8004, 1.897), (-1.142, -0.8855, 1.817), (-1.038, -0.909, 1.697), (-1.05, -0.8434, 1.553), (-1.152, -0.7833, 1.448), (-1.236, -0.7184, 1.33), (-1.289, -0.66, 1.191), (-1.373, -0.8676, 1.783), (-1.264, -0.9552, 1.709), (-1.164, -0.9635, 1.585), (-1.06, -0.999, 1.47), (-1.136, -0.9289, 1.348), (-1.26, -0.8815, 1.261), (-1.345, -0.8218, 1.14), (-1.484, -0.9198, 1.655), (-1.372, -1.0, 1.577), (-1.26, -1.104, 1.533), (-1.147, -1.149, 1.429), (-1.156, -1.091, 1.28), (-1.252, -1.033, 1.168), (-1.353, -0.9805, 1.057)], [], [(92, 21, 3, 29), (22, 1, 13, 36), (36, 13, 14, 43), (43, 14, 15, 50), (50, 15, 16, 57), (57, 16, 17, 64), (64, 17, 18, 71), (71, 18, 19, 78), (78, 19, 20, 85), (85, 20, 21, 92), (5, 91, 98, 4), (91, 90, 97, 98), (90, 89, 96, 97), (89, 88, 95, 96), (88, 87, 94, 95), (87, 86, 93, 94), (86, 85, 92, 93), (6, 84, 91, 5), (84, 83, 90, 91), (83, 82, 89, 90), (82, 81, 88, 89), (81, 80, 87, 88), (80, 79, 86, 87), (79, 78, 85, 86), (7, 77, 84, 6), (77, 76, 83, 84), (76, 75, 82, 83), (75, 74, 81, 82), (74, 73, 80, 81), (73, 72, 79, 80), (72, 71, 78, 79), (8, 70, 77, 7), (70, 69, 76, 77), (69, 68, 75, 76), (68, 67, 74, 75), (67, 66, 73, 74), (66, 65, 72, 73), (65, 64, 71, 72), (9, 63, 70, 8), (63, 62, 69, 70), (62, 61, 68, 69), (61, 60, 67, 68), (60, 59, 66, 67), (59, 58, 65, 66), (58, 57, 64, 65), (10, 56, 63, 9), (56, 55, 62, 63), (55, 54, 61, 62), (54, 53, 60, 61), (53, 52, 59, 60), (52, 51, 58, 59), (51, 50, 57, 58), (11, 49, 56, 10), (49, 48, 55, 56), (48, 47, 54, 55), (47, 46, 53, 54), (46, 45, 52, 53), (45, 44, 51, 52), (44, 43, 50, 51), (12, 42, 49, 11), (42, 41, 48, 49), (41, 40, 47, 48), (40, 39, 46, 47), (39, 38, 45, 46), (38, 37, 44, 45), (37, 36, 43, 44), (0, 28, 42, 12), (28, 27, 41, 42), (27, 26, 40, 41), (26, 25, 39, 40), (25, 24, 38, 39), (24, 23, 37, 38), (23, 22, 36, 37), (4, 98, 35, 2), (98, 97, 34, 35), (97, 96, 33, 34), (96, 95, 32, 33), (95, 94, 31, 32), (94, 93, 30, 31), (93, 92, 29, 30)])
me_circle_010.polygons.foreach_set('use_smooth', [True] * 80)
_k = {(0, 28): 1.0, (0, 12): 1.0, (1, 13): 1.0, (1, 22): 1.0, (22, 23): 1.0, (23, 24): 1.0, (24, 25): 1.0, (25, 26): 1.0, (26, 27): 1.0, (27, 28): 1.0}
me_circle_010.attributes.new('crease_edge', 'FLOAT', 'EDGE').data.foreach_set('value', [_k.get((min(e.vertices), max(e.vertices)), 0.0) for e in me_circle_010.edges])
_uv = me_circle_010.uv_layers.new(name='UVMap')
_uv.uv.foreach_set('vector', [0.08676, 0.1244, 8.347e-05, 0.1284, 8.358e-05, 0.03152, 0.08676, 0.02759, 0.08676, 0.996, 8.347e-05, 0.9999, 8.327e-05, 0.9031, 0.08676, 0.8991, 0.08676, 0.8991, 8.327e-05, 0.9031, 8.327e-05, 0.8062, 0.08676, 0.8023, 0.08676, 0.8023, 8.327e-05, 0.8062, 8.327e-05, 0.7094, 0.08676, 0.7055, 0.08676, 0.7055, 8.327e-05, 0.7094, 8.327e-05, 0.6126, 0.08676, 0.6086, 0.08676, 0.6086, 8.327e-05, 0.6126, 8.327e-05, 0.5157, 0.08676, 0.5118, 0.08676, 0.5118, 8.327e-05, 0.5157, 8.347e-05, 0.4189, 0.08676, 0.4149, 0.08676, 0.4149, 8.347e-05, 0.4189, 8.347e-05, 0.322, 0.08676, 0.3181, 0.08676, 0.3181, 8.347e-05, 0.322, 8.358e-05, 0.2252, 0.08676, 0.2213, 0.08676, 0.2213, 8.358e-05, 0.2252, 8.347e-05, 0.1284, 0.08676, 0.1244, 0.6935, 0.1938, 0.6068, 0.1977, 0.6068, 0.1009, 0.6935, 0.09692, 0.6068, 0.1977, 0.5202, 0.2016, 0.5202, 0.1048, 0.6068, 0.1009, 0.5202, 0.2016, 0.4335, 0.2056, 0.4335, 0.1087, 0.5202, 0.1048, 0.4335, 0.2056, 0.3468, 0.2095, 0.3468, 0.1126, 0.4335, 0.1087, 0.3468, 0.2095, 0.2601, 0.2134, 0.2601, 0.1166, 0.3468, 0.1126, 0.2601, 0.2134, 0.1734, 0.2173, 0.1734, 0.1205, 0.2601, 0.1166, 0.1734, 0.2173, 0.08676, 0.2213, 0.08676, 0.1244, 0.1734, 0.1205, 0.6935, 0.2906, 0.6068, 0.2945, 0.6068, 0.1977, 0.6935, 0.1938, 0.6068, 0.2945, 0.5202, 0.2985, 0.5202, 0.2016, 0.6068, 0.1977, 0.5202, 0.2985, 0.4335, 0.3024, 0.4335, 0.2056, 0.5202, 0.2016, 0.4335, 0.3024, 0.3468, 0.3063, 0.3468, 0.2095, 0.4335, 0.2056, 0.3468, 0.3063, 0.2601, 0.3103, 0.2601, 0.2134, 0.3468, 0.2095, 0.2601, 0.3103, 0.1734, 0.3142, 0.1734, 0.2173, 0.2601, 0.2134, 0.1734, 0.3142, 0.08676, 0.3181, 0.08676, 0.2213, 0.1734, 0.2173, 0.6935, 0.3874, 0.6068, 0.3914, 0.6068, 0.2945, 0.6935, 0.2906, 0.6068, 0.3914, 0.5202, 0.3953, 0.5202, 0.2985, 0.6068, 0.2945, 0.5202, 0.3953, 0.4335, 0.3992, 0.4335, 0.3024, 0.5202, 0.2985, 0.4335, 0.3992, 0.3468, 0.4032, 0.3468, 0.3063, 0.4335, 0.3024, 0.3468, 0.4032, 0.2601, 0.4071, 0.2601, 0.3103, 0.3468, 0.3063, 0.2601, 0.4071, 0.1734, 0.411, 0.1734, 0.3142, 0.2601, 0.3103, 0.1734, 0.411, 0.08676, 0.4149, 0.08676, 0.3181, 0.1734, 0.3142, 0.6935, 0.4843, 0.6068, 0.4882, 0.6068, 0.3914, 0.6935, 0.3874, 0.6068, 0.4882, 0.5202, 0.4921, 0.5202, 0.3953, 0.6068, 0.3914, 0.5202, 0.4921, 0.4335, 0.4961, 0.4335, 0.3992, 0.5202, 0.3953, 0.4335, 0.4961, 0.3468, 0.5, 0.3468, 0.4032, 0.4335, 0.3992, 0.3468, 0.5, 0.2601, 0.5039, 0.2601, 0.4071, 0.3468, 0.4032, 0.2601, 0.5039, 0.1734, 0.5079, 0.1734, 0.411, 0.2601, 0.4071, 0.1734, 0.5079, 0.08676, 0.5118, 0.08676, 0.4149, 0.1734, 0.411, 0.6935, 0.5811, 0.6068, 0.5851, 0.6068, 0.4882, 0.6935, 0.4843, 0.6068, 0.5851, 0.5202, 0.589, 0.5202, 0.4921, 0.6068, 0.4882, 0.5202, 0.589, 0.4335, 0.5929, 0.4335, 0.4961, 0.5202, 0.4921, 0.4335, 0.5929, 0.3468, 0.5968, 0.3468, 0.5, 0.4335, 0.4961, 0.3468, 0.5968, 0.2601, 0.6008, 0.2601, 0.5039, 0.3468, 0.5, 0.2601, 0.6008, 0.1734, 0.6047, 0.1734, 0.5079, 0.2601, 0.5039, 0.1734, 0.6047, 0.08676, 0.6086, 0.08676, 0.5118, 0.1734, 0.5079, 0.6935, 0.678, 0.6068, 0.6819, 0.6068, 0.5851, 0.6935, 0.5811, 0.6068, 0.6819, 0.5202, 0.6858, 0.5202, 0.589, 0.6068, 0.5851, 0.5202, 0.6858, 0.4335, 0.6897, 0.4335, 0.5929, 0.5202, 0.589, 0.4335, 0.6897, 0.3468, 0.6937, 0.3468, 0.5968, 0.4335, 0.5929, 0.3468, 0.6937, 0.2601, 0.6976, 0.2601, 0.6008, 0.3468, 0.5968, 0.2601, 0.6976, 0.1734, 0.7015, 0.1734, 0.6047, 0.2601, 0.6008, 0.1734, 0.7015, 0.08676, 0.7055, 0.08676, 0.6086, 0.1734, 0.6047, 0.6935, 0.7748, 0.6068, 0.7787, 0.6068, 0.6819, 0.6935, 0.678, 0.6068, 0.7787, 0.5202, 0.7827, 0.5202, 0.6858, 0.6068, 0.6819, 0.5202, 0.7827, 0.4335, 0.7866, 0.4335, 0.6897, 0.5202, 0.6858, 0.4335, 0.7866, 0.3468, 0.7905, 0.3468, 0.6937, 0.4335, 0.6897, 0.3468, 0.7905, 0.2601, 0.7944, 0.2601, 0.6976, 0.3468, 0.6937, 0.2601, 0.7944, 0.1734, 0.7984, 0.1734, 0.7015, 0.2601, 0.6976, 0.1734, 0.7984, 0.08676, 0.8023, 0.08676, 0.7055, 0.1734, 0.7015, 0.6935, 0.8716, 0.6068, 0.8756, 0.6068, 0.7787, 0.6935, 0.7748, 0.6068, 0.8756, 0.5202, 0.8795, 0.5202, 0.7827, 0.6068, 0.7787, 0.5202, 0.8795, 0.4335, 0.8834, 0.4335, 0.7866, 0.5202, 0.7827, 0.4335, 0.8834, 0.3468, 0.8874, 0.3468, 0.7905, 0.4335, 0.7866, 0.3468, 0.8874, 0.2601, 0.8913, 0.2601, 0.7944, 0.3468, 0.7905, 0.2601, 0.8913, 0.1734, 0.8952, 0.1734, 0.7984, 0.2601, 0.7944, 0.1734, 0.8952, 0.08676, 0.8991, 0.08676, 0.8023, 0.1734, 0.7984, 0.6935, 0.9685, 0.6068, 0.9724, 0.6068, 0.8756, 0.6935, 0.8716, 0.6068, 0.9724, 0.5202, 0.9763, 0.5202, 0.8795, 0.6068, 0.8756, 0.5202, 0.9763, 0.4335, 0.9803, 0.4335, 0.8834, 0.5202, 0.8795, 0.4335, 0.9803, 0.3468, 0.9842, 0.3468, 0.8874, 0.4335, 0.8834, 0.3468, 0.9842, 0.2601, 0.9881, 0.2601, 0.8913, 0.3468, 0.8874, 0.2601, 0.9881, 0.1734, 0.9921, 0.1734, 0.8952, 0.2601, 0.8913, 0.1734, 0.9921, 0.08676, 0.996, 0.08676, 0.8991, 0.1734, 0.8952, 0.6935, 0.09692, 0.6068, 0.1009, 0.6068, 0.004013, 0.6935, 8.327e-05, 0.6068, 0.1009, 0.5202, 0.1048, 0.5202, 0.007943, 0.6068, 0.004013, 0.5202, 0.1048, 0.4335, 0.1087, 0.4335, 0.01187, 0.5202, 0.007943, 0.4335, 0.1087, 0.3468, 0.1126, 0.3468, 0.0158, 0.4335, 0.01187, 0.3468, 0.1126, 0.2601, 0.1166, 0.2601, 0.01973, 0.3468, 0.0158, 0.2601, 0.1166, 0.1734, 0.1205, 0.1734, 0.02366, 0.2601, 0.01973, 0.1734, 0.1205, 0.08676, 0.1244, 0.08676, 0.02759, 0.1734, 0.02366])
me_circle_010.materials.append(mat_flag_3)
me_circle_010.update()

# ---- objects
ob_flag5carcas = bpy.data.objects.new('flag5carcas', me_circle_009)
ob_flag5 = bpy.data.objects.new('flag5', me_circle_010)

# ---- transforms, parenting, visibility, modifiers, constraints
ob_flag5carcas.location = (1.485, 0.0, 0.0)
_m = ob_flag5carcas.modifiers.new('Collision', 'COLLISION')
_m = ob_flag5carcas.modifiers.new('Auto Smooth', 'NODES')
_m.node_group = ng_auto_smooth
_gi = [s.identifier for s in ng_auto_smooth.interface.items_tree if s.item_type == 'SOCKET' and s.in_out == 'INPUT']
_m[_gi[1]] = 1.052  # Angle
ob_flag5.location = (1.545, 0.0, 0.0)
ob_flag5.rotation_euler = (1.743e-09, 0.1602, 2.171e-08)
_vg = ob_flag5.vertex_groups.new(name='Group')
_m = ob_flag5.modifiers.new('Subdivision', 'SUBSURF')

# ---- collection membership
col_5.objects.link(ob_flag5carcas)
col_5.objects.link(ob_flag5)

# ---- scene / render settings (as saved in the file)
scene.frame_start = 1; scene.frame_end = 80; scene.frame_set(31)
scene.render.engine = 'BLENDER_EEVEE_NEXT'
scene.cycles.sampling_pattern = 'TABULATED_SOBOL'
scene.cycles.use_light_tree = False
scene.view_settings.view_transform = 'Filmic'
bpy.context.view_layer.update()

# ---- added for rendering (the .blend has no active camera and no usable light): camera, sun
cam_auto = bpy.data.cameras.new('AutoCamera')
cam_auto.lens = 50.0
cam_auto.sensor_width = 36.0
cam_auto.clip_end = 1000.0
ob_auto_camera = bpy.data.objects.new('AutoCamera', cam_auto)
scene.collection.objects.link(ob_auto_camera)
ob_auto_camera.location = (4.10892, -4.46038, 3.97069)
ob_auto_camera.rotation_euler = (1.09748, -7.21219e-08, 0.694738)
scene.camera = ob_auto_camera
light_auto_sun = bpy.data.lights.new('AutoSun', 'SUN')
light_auto_sun.energy = 3.0
light_auto_sun.angle = 0.0523599
ob_auto_sun = bpy.data.objects.new('AutoSun', light_auto_sun)
scene.collection.objects.link(ob_auto_sun)
ob_auto_sun.rotation_euler = (0.872665, 0.174533, 0.523599)
bpy.context.view_layer.update()
